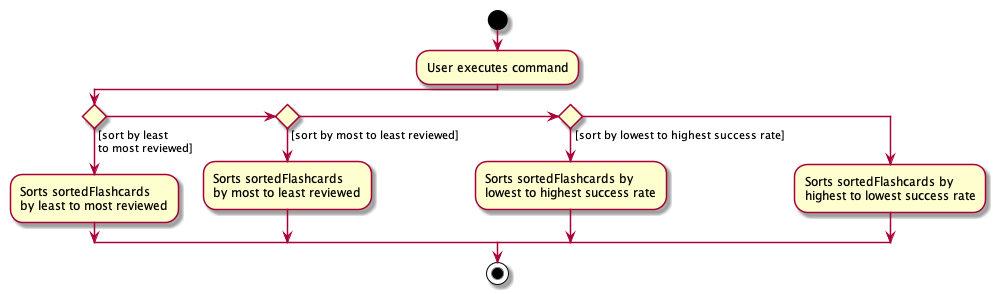

The diagram above was rendered by PlantUML. Its source (embedded in the PNG):
@startuml
scale 0.5
start
:User executes command;


if () then ([sort by least
to most reviewed])
    :Sorts sortedFlashcards
    by least to most reviewed;
elseif () then ([sort by most to least reviewed])
       :Sorts sortedFlashcards
       by most to least reviewed;
elseif () then ([sort by lowest to highest success rate])
    :Sorts sortedFlashcards by
    lowest to highest success rate;
else
    :Sorts sortedFlashcards by
    highest to lowest success rate;
endif
stop
@enduml